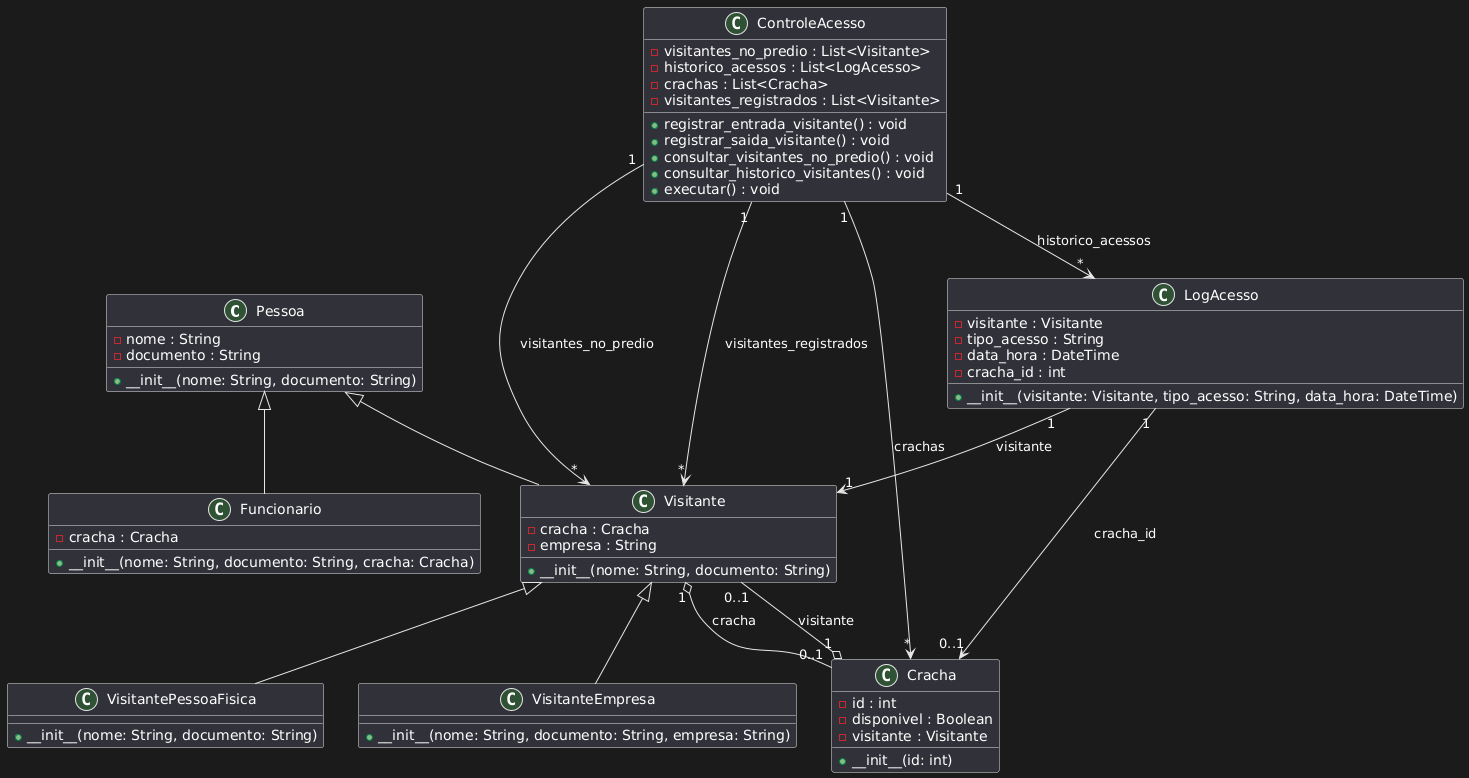

The diagram above was rendered by PlantUML. Its source (embedded in the PNG):
@startuml
class Pessoa {
    - nome : String
    - documento : String
    + __init__(nome: String, documento: String)
}

class Funcionario {
    - cracha : Cracha
    + __init__(nome: String, documento: String, cracha: Cracha)
}

class Visitante {
    - cracha : Cracha
    - empresa : String
    + __init__(nome: String, documento: String)
}

class VisitantePessoaFisica {
    + __init__(nome: String, documento: String)
}

class VisitanteEmpresa {
    + __init__(nome: String, documento: String, empresa: String)
}

class Cracha {
    - id : int
    - disponivel : Boolean
    - visitante : Visitante
    + __init__(id: int)
}

class LogAcesso {
    - visitante : Visitante
    - tipo_acesso : String
    - data_hora : DateTime
    - cracha_id : int
    + __init__(visitante: Visitante, tipo_acesso: String, data_hora: DateTime)
}

class ControleAcesso {
    - visitantes_no_predio : List<Visitante>
    - historico_acessos : List<LogAcesso>
    - crachas : List<Cracha>
    - visitantes_registrados : List<Visitante>
    + registrar_entrada_visitante() : void
    + registrar_saida_visitante() : void
    + consultar_visitantes_no_predio() : void
    + consultar_historico_visitantes() : void
    + executar() : void
}

Pessoa <|-- Funcionario
Pessoa <|-- Visitante
Visitante <|-- VisitantePessoaFisica
Visitante <|-- VisitanteEmpresa

Visitante "1" o-- "0..1" Cracha : cracha
Cracha "1" o-- "0..1" Visitante : visitante

LogAcesso "1" --> "1" Visitante : visitante
LogAcesso "1" --> "0..1" Cracha : cracha_id

ControleAcesso "1" --> "*" Visitante : visitantes_no_predio
ControleAcesso "1" --> "*" Visitante : visitantes_registrados
ControleAcesso "1" --> "*" Cracha : crachas
ControleAcesso "1" --> "*" LogAcesso : historico_acessos
@enduml